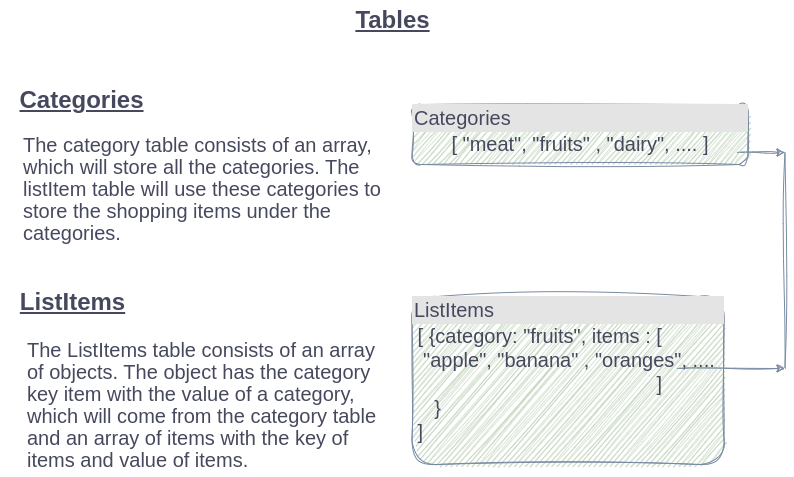

The diagram above was exported from draw.io. Its source (the exported page's mxGraphModel, read from the mxfile embedded in the PNG):
<mxGraphModel dx="1434" dy="757" grid="1" gridSize="10" guides="1" tooltips="1" connect="1" arrows="1" fold="1" page="1" pageScale="1" pageWidth="850" pageHeight="4000" math="0" shadow="0">
  <root>
    <mxCell id="0" />
    <mxCell id="1" parent="0" />
    <mxCell id="E-xpzgbgddhxb0q1SkvV-1" value="&lt;u&gt;Tables&lt;/u&gt;" style="text;strokeColor=none;fillColor=none;html=1;fontSize=24;fontStyle=1;verticalAlign=middle;align=center;labelBackgroundColor=none;fontColor=#46495D;rounded=1;sketch=1;curveFitting=1;jiggle=2;" vertex="1" parent="1">
      <mxGeometry x="292" y="40" width="266" height="40" as="geometry" />
    </mxCell>
    <mxCell id="E-xpzgbgddhxb0q1SkvV-2" value="" style="group;labelBackgroundColor=none;fontColor=#46495D;rounded=1;sketch=1;curveFitting=1;jiggle=2;" vertex="1" connectable="0" parent="1">
      <mxGeometry x="33" y="120" width="784.5" height="396" as="geometry" />
    </mxCell>
    <mxCell id="E-xpzgbgddhxb0q1SkvV-3" value="" style="endArrow=classic;html=1;rounded=1;fontSize=20;labelBackgroundColor=none;strokeColor=#788AA3;fontColor=default;sketch=1;curveFitting=1;jiggle=2;" edge="1" parent="E-xpzgbgddhxb0q1SkvV-2">
      <mxGeometry width="50" height="50" relative="1" as="geometry">
        <mxPoint x="736.5" y="72" as="sourcePoint" />
        <mxPoint x="784.5" y="72" as="targetPoint" />
      </mxGeometry>
    </mxCell>
    <mxCell id="E-xpzgbgddhxb0q1SkvV-4" value="" style="endArrow=classic;html=1;rounded=1;fontSize=20;labelBackgroundColor=none;strokeColor=#788AA3;fontColor=default;sketch=1;curveFitting=1;jiggle=2;" edge="1" parent="E-xpzgbgddhxb0q1SkvV-2">
      <mxGeometry width="50" height="50" relative="1" as="geometry">
        <mxPoint x="676.5" y="288" as="sourcePoint" />
        <mxPoint x="784.5" y="288" as="targetPoint" />
      </mxGeometry>
    </mxCell>
    <mxCell id="E-xpzgbgddhxb0q1SkvV-5" value="" style="endArrow=none;html=1;rounded=1;fontSize=20;labelBackgroundColor=none;strokeColor=#788AA3;fontColor=default;sketch=1;curveFitting=1;jiggle=2;" edge="1" parent="E-xpzgbgddhxb0q1SkvV-2">
      <mxGeometry width="50" height="50" relative="1" as="geometry">
        <mxPoint x="784.5" y="72" as="sourcePoint" />
        <mxPoint x="784.5" y="288" as="targetPoint" />
      </mxGeometry>
    </mxCell>
    <mxCell id="E-xpzgbgddhxb0q1SkvV-6" value="&lt;div style=&quot;line-height: 110%; font-size: 20px;&quot;&gt;&lt;font style=&quot;font-size: 20px; font-weight: normal;&quot;&gt;&lt;span style=&quot;background-color: initial;&quot;&gt;The category table consists of an array,&amp;nbsp;&lt;/span&gt;&lt;/font&gt;&lt;/div&gt;&lt;div style=&quot;line-height: 110%; font-size: 20px;&quot;&gt;&lt;font style=&quot;font-size: 20px; font-weight: normal;&quot;&gt;&lt;span style=&quot;background-color: initial;&quot;&gt;which will store&amp;nbsp;&lt;/span&gt;&lt;/font&gt;&lt;span style=&quot;background-color: initial; font-weight: normal;&quot;&gt;all the categories. The&amp;nbsp;&lt;/span&gt;&lt;/div&gt;&lt;div style=&quot;line-height: 110%; font-size: 20px;&quot;&gt;&lt;span style=&quot;background-color: initial; font-weight: normal;&quot;&gt;listItem table will use these&amp;nbsp;&lt;/span&gt;&lt;span style=&quot;background-color: initial; font-weight: normal;&quot;&gt;categories to&lt;/span&gt;&lt;/div&gt;&lt;div style=&quot;line-height: 110%; font-size: 20px;&quot;&gt;&lt;span style=&quot;background-color: initial; font-weight: normal;&quot;&gt;store the shopping items under the&amp;nbsp;&lt;/span&gt;&lt;/div&gt;&lt;div style=&quot;line-height: 110%; font-size: 20px;&quot;&gt;&lt;span style=&quot;background-color: initial; font-weight: normal;&quot;&gt;categories.&lt;/span&gt;&lt;/div&gt;" style="text;strokeColor=none;fillColor=none;html=1;fontSize=24;fontStyle=1;verticalAlign=middle;align=left;labelBackgroundColor=none;fontColor=#46495D;rounded=1;sketch=1;curveFitting=1;jiggle=2;" vertex="1" parent="E-xpzgbgddhxb0q1SkvV-2">
      <mxGeometry x="20.5" y="48" width="360" height="120" as="geometry" />
    </mxCell>
    <mxCell id="E-xpzgbgddhxb0q1SkvV-7" value="&lt;u&gt;Categories&lt;/u&gt;" style="text;strokeColor=none;fillColor=none;html=1;fontSize=24;fontStyle=1;verticalAlign=middle;align=center;labelBackgroundColor=none;fontColor=#46495D;rounded=1;sketch=1;curveFitting=1;jiggle=2;" vertex="1" parent="E-xpzgbgddhxb0q1SkvV-2">
      <mxGeometry x="5.5" width="150" height="40" as="geometry" />
    </mxCell>
    <mxCell id="E-xpzgbgddhxb0q1SkvV-8" value="&lt;div style=&quot;box-sizing:border-box;width:100%;background:#e4e4e4;padding:2px;&quot;&gt;Categories&lt;/div&gt;&lt;div style=&quot;text-align: center;&quot;&gt;&lt;span style=&quot;background-color: initial;&quot;&gt;[ &quot;meat&quot;, &quot;fruits&quot; , &quot;dairy&quot;, .... ]&lt;/span&gt;&lt;/div&gt;" style="verticalAlign=top;align=left;overflow=fill;html=1;rounded=1;sketch=1;fontSize=20;fillColor=#B2C9AB;labelBackgroundColor=none;strokeColor=#788AA3;fontColor=#46495D;curveFitting=1;jiggle=2;" vertex="1" parent="E-xpzgbgddhxb0q1SkvV-2">
      <mxGeometry x="411.5" y="24" width="336" height="60" as="geometry" />
    </mxCell>
    <mxCell id="E-xpzgbgddhxb0q1SkvV-9" value="&lt;u&gt;ListItems&lt;/u&gt;" style="text;strokeColor=none;fillColor=none;html=1;fontSize=24;fontStyle=1;verticalAlign=middle;align=center;labelBackgroundColor=none;fontColor=#46495D;rounded=1;sketch=1;curveFitting=1;jiggle=2;" vertex="1" parent="E-xpzgbgddhxb0q1SkvV-2">
      <mxGeometry y="204" width="144.5" height="36" as="geometry" />
    </mxCell>
    <mxCell id="E-xpzgbgddhxb0q1SkvV-10" value="&lt;div style=&quot;line-height: 110%; font-size: 20px;&quot;&gt;&lt;span style=&quot;font-weight: 400;&quot;&gt;The ListItems table consists of an array&lt;br&gt;&lt;/span&gt;&lt;/div&gt;&lt;div style=&quot;line-height: 110%; font-size: 20px;&quot;&gt;&lt;span style=&quot;font-weight: 400;&quot;&gt;of objects. The object has the category&lt;/span&gt;&lt;/div&gt;&lt;div style=&quot;line-height: 110%; font-size: 20px;&quot;&gt;&lt;span style=&quot;font-weight: 400;&quot;&gt;key item with the value of a category,&amp;nbsp;&lt;/span&gt;&lt;/div&gt;&lt;div style=&quot;line-height: 110%; font-size: 20px;&quot;&gt;&lt;span style=&quot;font-weight: 400; background-color: initial;&quot;&gt;which will come from the category table&lt;/span&gt;&lt;/div&gt;&lt;div style=&quot;line-height: 110%; font-size: 20px;&quot;&gt;&lt;span style=&quot;font-weight: 400; background-color: initial;&quot;&gt;and an array of items with the key of&lt;/span&gt;&lt;/div&gt;&lt;div style=&quot;line-height: 110%; font-size: 20px;&quot;&gt;&lt;span style=&quot;font-weight: 400; background-color: initial;&quot;&gt;items and value of items.&lt;/span&gt;&lt;/div&gt;" style="text;strokeColor=none;fillColor=none;html=1;fontSize=24;fontStyle=1;verticalAlign=middle;align=left;labelBackgroundColor=none;fontColor=#46495D;rounded=1;sketch=1;curveFitting=1;jiggle=2;" vertex="1" parent="E-xpzgbgddhxb0q1SkvV-2">
      <mxGeometry x="24.5" y="252" width="360" height="144" as="geometry" />
    </mxCell>
    <mxCell id="E-xpzgbgddhxb0q1SkvV-11" value="&lt;div style=&quot;box-sizing:border-box;width:100%;background:#e4e4e4;padding:2px;&quot;&gt;ListItems&lt;br&gt;&lt;/div&gt;&lt;div style=&quot;&quot;&gt;&lt;span style=&quot;background-color: initial;&quot;&gt;&amp;nbsp;[ {category: &quot;fruits&quot;,&amp;nbsp;&lt;/span&gt;&lt;span style=&quot;background-color: initial;&quot;&gt;items : [&lt;/span&gt;&lt;/div&gt;&lt;span style=&quot;&quot;&gt;&amp;nbsp; &quot;apple&quot;, &quot;banana&quot; , &quot;oranges&quot;, ....&amp;nbsp;&lt;/span&gt;&lt;div style=&quot;&quot;&gt;&lt;span style=&quot;background-color: initial;&quot;&gt;&amp;nbsp; &amp;nbsp; &amp;nbsp; &amp;nbsp; &amp;nbsp; &amp;nbsp; &amp;nbsp; &amp;nbsp; &amp;nbsp; &amp;nbsp; &amp;nbsp; &amp;nbsp; &amp;nbsp; &amp;nbsp; &amp;nbsp; &amp;nbsp; &amp;nbsp; &amp;nbsp; &amp;nbsp; &amp;nbsp; &amp;nbsp; &amp;nbsp; ]&lt;/span&gt;&lt;/div&gt;&lt;div style=&quot;&quot;&gt;&lt;span style=&quot;background-color: initial;&quot;&gt;&amp;nbsp; &amp;nbsp; }&amp;nbsp;&lt;/span&gt;&lt;/div&gt;&lt;div style=&quot;&quot;&gt;&lt;span style=&quot;background-color: initial;&quot;&gt;&amp;nbsp;]&lt;/span&gt;&lt;/div&gt;" style="verticalAlign=top;align=left;overflow=fill;html=1;rounded=1;sketch=1;fontSize=20;fillColor=#B2C9AB;labelBackgroundColor=none;strokeColor=#788AA3;fontColor=#46495D;curveFitting=1;jiggle=2;" vertex="1" parent="E-xpzgbgddhxb0q1SkvV-2">
      <mxGeometry x="411.5" y="216" width="312" height="168" as="geometry" />
    </mxCell>
  </root>
</mxGraphModel>